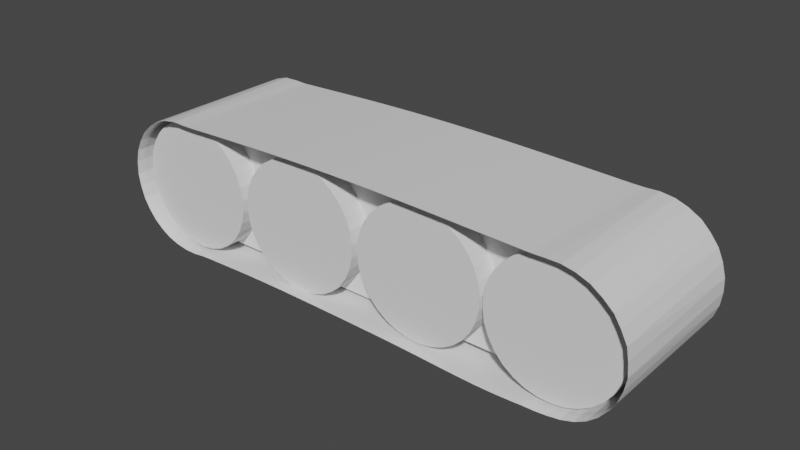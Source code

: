 # Source: TreadMill_Final.blend  (saved by Blender 3.3.6; exported with 4.5.12 LTS)
import bpy
from mathutils import Matrix  # noqa: F401  (used for matrix-valued properties, if any)

bpy.ops.wm.read_factory_settings(use_empty=True)
scene = bpy.context.scene
scene.name = 'Scene'

# ---- collections
col_collection = bpy.data.collections.new('Collection'); scene.collection.children.link(col_collection)

# ---- materials (node trees are filled in below, after node groups)
mat_material = bpy.data.materials.new('Material')
mat_material.alpha_threshold = 0.0
mat_material.use_transparent_shadow = False
mat_material.roughness = 0.5
mat_material.line_color = (0.0, 0.0, 0.0, 1.0)

# ---- material node trees
mat_material.use_nodes = True; mat_material.node_tree.nodes.clear()
_N = mat_material.node_tree.nodes; _L = mat_material.node_tree.links
n0 = _N.new('ShaderNodeOutputMaterial'); n0.name = 'Material Output'; n0.location = (300, 300)
n1 = _N.new('ShaderNodeBsdfPrincipled'); n1.name = 'Principled BSDF'; n1.location = (10, 300)
n1.distribution = 'GGX'
n1.subsurface_method = 'RANDOM_WALK_SKIN'
n1.inputs[3].default_value = 1.45
n1.inputs[27].default_value = (0.0, 0.0, 0.0, 1.0)
n1.inputs[28].default_value = 1.0
_L.new(n1.outputs[0], n0.inputs[0])
n0.is_active_output = True

# ---- world
world_world = bpy.data.worlds.new('World'); scene.world = world_world
world_world.use_nodes = True; world_world.node_tree.nodes.clear()
_N = world_world.node_tree.nodes; _L = world_world.node_tree.links
n0 = _N.new('ShaderNodeOutputWorld'); n0.name = 'World Output'; n0.location = (300, 300)
n1 = _N.new('ShaderNodeBackground'); n1.name = 'Background'; n1.location = (10, 300)
n1.inputs[0].default_value = (0.05088, 0.05088, 0.05088, 1.0)
_L.new(n1.outputs[0], n0.inputs[0])
n0.is_active_output = True
world_world.color = (0.05088, 0.05088, 0.05088)
world_world.use_sun_shadow = False
world_world.sun_shadow_jitter_overblur = 0.0

# ---- meshes
me_cube = bpy.data.meshes.new('Cube')
me_cube.from_pydata([(2.874, 1.002, 0.8754), (2.737, 1.002, -0.8948), (2.914, -0.997, 0.8742), (2.729, -0.9966, -0.8895), (-2.669, 0.9994, 0.8733), (-2.378, 0.9941, -0.8687), (-2.583, -0.9982, 0.8744), (-2.401, -1.005, -0.8762), (2.746, -0.9972, 0.8757), (2.579, -0.9975, 0.8725), (2.416, -0.9983, 0.8776), (2.251, -0.9993, 0.8829), (2.086, -1.0, 0.8882), (1.921, -1.001, 0.8933), (1.754, -1.002, 0.8985), (1.587, -1.002, 0.9037), (1.419, -1.002, 0.9086), (1.251, -1.002, 0.9133), (1.083, -1.002, 0.9174), (0.914, -1.002, 0.921), (0.745, -1.001, 0.9239), (0.5759, -1.0, 0.9263), (0.4069, -0.9994, 0.9279), (0.238, -0.9985, 0.9288), (0.06921, -0.9975, 0.929), (-0.0993, -0.9966, 0.9285), (-0.2675, -0.9957, 0.9272), (-0.4354, -0.9948, 0.9251), (-0.6029, -0.9942, 0.9224), (-0.7699, -0.9938, 0.919), (-0.9364, -0.9934, 0.9151), (-1.102, -0.9931, 0.9107), (-1.268, -0.9931, 0.9059), (-1.433, -0.9933, 0.9008), (-1.597, -0.9936, 0.8954), (-1.761, -0.9942, 0.8898), (-1.925, -0.995, 0.884), (-2.088, -0.996, 0.878), (-2.251, -0.9973, 0.8723), (-2.415, -0.9979, 0.8703), (-2.494, 0.9996, 0.8791), (-2.32, 0.9998, 0.871), (-2.153, 1.001, 0.8766), (-1.985, 1.002, 0.8825), (-1.816, 1.003, 0.8885), (-1.647, 1.004, 0.8944), (-1.477, 1.004, 0.9002), (-1.307, 1.005, 0.9058), (-1.137, 1.005, 0.9109), (-0.9666, 1.005, 0.9155), (-0.7962, 1.004, 0.9194), (-0.6259, 1.004, 0.9227), (-0.4556, 1.004, 0.9254), (-0.2855, 1.003, 0.9274), (-0.1156, 1.002, 0.9287), (0.0539, 1.001, 0.9293), (0.2231, 0.9999, 0.9292), (0.3918, 0.999, 0.9284), (0.5601, 0.9982, 0.9269), (0.728, 0.9974, 0.9247), (0.8954, 0.9968, 0.9218), (1.062, 0.9965, 0.9183), (1.229, 0.9963, 0.9142), (1.394, 0.9963, 0.9096), (1.56, 0.9965, 0.9046), (1.724, 0.9968, 0.8993), (1.889, 0.9974, 0.8938), (2.053, 0.9983, 0.8881), (2.216, 0.9992, 0.8823), (2.38, 1.0, 0.8761), (2.543, 1.001, 0.8699), (2.706, 1.002, 0.868), (2.582, 1.002, -0.8948), (2.428, 1.002, -0.903), (2.274, 1.001, -0.9081), (2.12, 1.001, -0.9097), (1.965, 1.001, -0.908), (1.81, 1.0, -0.9035), (1.656, 0.9998, -0.8971), (1.501, 0.9994, -0.8895), (1.346, 0.9989, -0.8815), (1.191, 0.9985, -0.8738), (1.036, 0.9981, -0.8668), (0.8809, 0.9977, -0.8607), (0.7257, 0.9972, -0.8556), (0.5705, 0.9968, -0.8515), (0.4151, 0.9963, -0.8481), (0.2598, 0.9959, -0.8452), (0.1045, 0.9955, -0.8428), (-0.05085, 0.9951, -0.8406), (-0.2062, 0.9947, -0.8385), (-0.3614, 0.9944, -0.8367), (-0.5167, 0.9941, -0.8351), (-0.672, 0.9938, -0.834), (-0.8271, 0.9935, -0.8334), (-0.9823, 0.9933, -0.8335), (-1.137, 0.9932, -0.8345), (-1.292, 0.9931, -0.8362), (-1.448, 0.9931, -0.8387), (-1.603, 0.9931, -0.8419), (-1.758, 0.9931, -0.8454), (-1.913, 0.9933, -0.8492), (-2.068, 0.9935, -0.8532), (-2.223, 0.9937, -0.8575), (-2.243, -1.005, -0.8564), (-2.087, -1.005, -0.8501), (-1.93, -1.006, -0.8445), (-1.774, -1.006, -0.8395), (-1.618, -1.006, -0.8351), (-1.461, -1.006, -0.8314), (-1.305, -1.006, -0.8288), (-1.149, -1.006, -0.8271), (-0.9932, -1.006, -0.8265), (-0.8373, -1.005, -0.8268), (-0.6813, -1.005, -0.828), (-0.5253, -1.005, -0.8298), (-0.3693, -1.004, -0.8321), (-0.2134, -1.004, -0.8347), (-0.05757, -1.004, -0.8374), (0.09825, -1.003, -0.8403), (0.254, -1.003, -0.8433), (0.4097, -1.003, -0.8466), (0.5654, -1.002, -0.8504), (0.7209, -1.002, -0.8548), (0.8764, -1.001, -0.86), (1.032, -1.001, -0.8661), (1.187, -1.0, -0.873), (1.342, -0.9999, -0.8805), (1.497, -0.9995, -0.8882), (1.651, -0.9991, -0.8955), (1.806, -0.9987, -0.9017), (1.96, -0.9984, -0.9061), (2.115, -0.998, -0.9077), (2.269, -0.9976, -0.9061), (2.422, -0.9972, -0.9007), (2.576, -0.9969, -0.8919), (3.05, 1.002, 0.8521), (3.207, 1.002, 0.7959), (3.369, 1.002, 0.7049), (3.484, 1.002, 0.5932), (3.593, 1.002, 0.454), (3.662, 1.002, 0.3038), (3.71, 1.002, 0.1297), (3.717, 1.003, -0.03684), (3.697, 1.003, -0.205), (3.644, 1.003, -0.3623), (3.566, 1.003, -0.4989), (3.466, 1.004, -0.6169), (3.344, 1.004, -0.7174), (3.205, 1.003, -0.7948), (3.053, 1.003, -0.8505), (2.893, 1.003, -0.8768), (3.08, -0.9972, 0.8422), (3.244, -0.997, 0.7786), (3.381, -0.9969, 0.6834), (3.51, -0.9967, 0.5687), (3.598, -0.9966, 0.43), (3.675, -0.9967, 0.2775), (3.702, -0.9964, 0.1184), (3.716, -0.9965, -0.05592), (3.687, -0.9964, -0.2114), (3.634, -0.9969, -0.3708), (3.553, -0.9961, -0.5077), (3.453, -0.9972, -0.6285), (3.335, -0.9964, -0.7283), (3.201, -0.9958, -0.8018), (3.041, -0.9958, -0.8529), (2.885, -0.9963, -0.8762), (-2.57, -1.004, -0.8777), (-2.735, -1.004, -0.8507), (-2.889, -1.005, -0.8018), (-3.025, -1.004, -0.7261), (-3.146, -1.003, -0.6304), (-3.249, -1.002, -0.5087), (-3.331, -1.001, -0.373), (-3.382, -1.001, -0.2079), (-3.408, -1.001, -0.05081), (-3.396, -1.001, 0.1265), (-3.36, -1.0, 0.2879), (-3.284, -1.0, 0.4426), (-3.19, -1.0, 0.5791), (-3.06, -0.9996, 0.6962), (-2.924, -0.9992, 0.7864), (-2.752, -0.9986, 0.8463), (-2.829, 0.9993, 0.8257), (-2.978, 0.9987, 0.7559), (-3.11, 0.9982, 0.6558), (-3.223, 0.9978, 0.5402), (-3.312, 0.9977, 0.3958), (-3.372, 0.9978, 0.2474), (-3.403, 0.9977, 0.0839), (-3.401, 0.9978, -0.0819), (-3.373, 0.9978, -0.2457), (-3.31, 0.9973, -0.3899), (-3.229, 0.9971, -0.5314), (-3.12, 0.9963, -0.6461), (-2.993, 0.9963, -0.7451), (-2.853, 0.9963, -0.8149), (-2.7, 0.9959, -0.8612), (-2.547, 0.9947, -0.8777)], [], [(40, 4, 6, 39), (183, 6, 4, 184), (72, 1, 3, 135), (136, 0, 2, 152), (0, 71, 8, 2), (71, 70, 9, 8), (70, 69, 10, 9), (69, 68, 11, 10), (68, 67, 12, 11), (67, 66, 13, 12), (66, 65, 14, 13), (65, 64, 15, 14), (64, 63, 16, 15), (63, 62, 17, 16), (62, 61, 18, 17), (61, 60, 19, 18), (60, 59, 20, 19), (59, 58, 21, 20), (58, 57, 22, 21), (57, 56, 23, 22), (56, 55, 24, 23), (55, 54, 25, 24), (54, 53, 26, 25), (53, 52, 27, 26), (52, 51, 28, 27), (51, 50, 29, 28), (50, 49, 30, 29), (49, 48, 31, 30), (48, 47, 32, 31), (47, 46, 33, 32), (46, 45, 34, 33), (45, 44, 35, 34), (44, 43, 36, 35), (43, 42, 37, 36), (42, 41, 38, 37), (41, 40, 39, 38), (5, 103, 104, 7), (103, 102, 105, 104), (102, 101, 106, 105), (101, 100, 107, 106), (100, 99, 108, 107), (99, 98, 109, 108), (98, 97, 110, 109), (97, 96, 111, 110), (96, 95, 112, 111), (95, 94, 113, 112), (94, 93, 114, 113), (93, 92, 115, 114), (92, 91, 116, 115), (91, 90, 117, 116), (90, 89, 118, 117), (89, 88, 119, 118), (88, 87, 120, 119), (87, 86, 121, 120), (86, 85, 122, 121), (85, 84, 123, 122), (84, 83, 124, 123), (83, 82, 125, 124), (82, 81, 126, 125), (81, 80, 127, 126), (80, 79, 128, 127), (79, 78, 129, 128), (78, 77, 130, 129), (77, 76, 131, 130), (76, 75, 132, 131), (75, 74, 133, 132), (74, 73, 134, 133), (73, 72, 135, 134), (1, 151, 167, 3), (151, 150, 166, 167), (150, 149, 165, 166), (149, 148, 164, 165), (148, 147, 163, 164), (147, 146, 162, 163), (146, 145, 161, 162), (145, 144, 160, 161), (144, 143, 159, 160), (143, 142, 158, 159), (142, 141, 157, 158), (141, 140, 156, 157), (140, 139, 155, 156), (139, 138, 154, 155), (138, 137, 153, 154), (137, 136, 152, 153), (7, 168, 199, 5), (168, 169, 198, 199), (169, 170, 197, 198), (170, 171, 196, 197), (171, 172, 195, 196), (172, 173, 194, 195), (173, 174, 193, 194), (174, 175, 192, 193), (175, 176, 191, 192), (176, 177, 190, 191), (177, 178, 189, 190), (178, 179, 188, 189), (179, 180, 187, 188), (180, 181, 186, 187), (181, 182, 185, 186), (182, 183, 184, 185)])
_uv = me_cube.uv_layers.new(name='UVMap')
_uv.uv.foreach_set('vector', [0.8674, 0.5, 0.875, 0.5, 0.875, 0.75, 0.8674, 0.75, 0.6103, 0.0, 0.625, 0.0, 0.625, 0.25, 0.6103, 0.25, 0.3674, 0.5, 0.375, 0.5, 0.375, 0.75, 0.3674, 0.75, 0.6103, 0.5, 0.625, 0.5, 0.625, 0.75, 0.6103, 0.75, 0.625, 0.5, 0.6326, 0.5, 0.6326, 0.75, 0.625, 0.75, 0.6326, 0.5, 0.6402, 0.5, 0.6402, 0.75, 0.6326, 0.75, 0.6402, 0.5, 0.6477, 0.5, 0.6477, 0.75, 0.6402, 0.75, 0.6477, 0.5, 0.6553, 0.5, 0.6553, 0.75, 0.6477, 0.75, 0.6553, 0.5, 0.6629, 0.5, 0.6629, 0.75, 0.6553, 0.75, 0.6629, 0.5, 0.6705, 0.5, 0.6705, 0.75, 0.6629, 0.75, 0.6705, 0.5, 0.678, 0.5, 0.678, 0.75, 0.6705, 0.75, 0.678, 0.5, 0.6856, 0.5, 0.6856, 0.75, 0.678, 0.75, 0.6856, 0.5, 0.6932, 0.5, 0.6932, 0.75, 0.6856, 0.75, 0.6932, 0.5, 0.7008, 0.5, 0.7008, 0.75, 0.6932, 0.75, 0.7008, 0.5, 0.7083, 0.5, 0.7083, 0.75, 0.7008, 0.75, 0.7083, 0.5, 0.7159, 0.5, 0.7159, 0.75, 0.7083, 0.75, 0.7159, 0.5, 0.7235, 0.5, 0.7235, 0.75, 0.7159, 0.75, 0.7235, 0.5, 0.7311, 0.5, 0.7311, 0.75, 0.7235, 0.75, 0.7311, 0.5, 0.7386, 0.5, 0.7386, 0.75, 0.7311, 0.75, 0.7386, 0.5, 0.7462, 0.5, 0.7462, 0.75, 0.7386, 0.75, 0.7462, 0.5, 0.7538, 0.5, 0.7538, 0.75, 0.7462, 0.75, 0.7538, 0.5, 0.7614, 0.5, 0.7614, 0.75, 0.7538, 0.75, 0.7614, 0.5, 0.7689, 0.5, 0.7689, 0.75, 0.7614, 0.75, 0.7689, 0.5, 0.7765, 0.5, 0.7765, 0.75, 0.7689, 0.75, 0.7765, 0.5, 0.7841, 0.5, 0.7841, 0.75, 0.7765, 0.75, 0.7841, 0.5, 0.7917, 0.5, 0.7917, 0.75, 0.7841, 0.75, 0.7917, 0.5, 0.7992, 0.5, 0.7992, 0.75, 0.7917, 0.75, 0.7992, 0.5, 0.8068, 0.5, 0.8068, 0.75, 0.7992, 0.75, 0.8068, 0.5, 0.8144, 0.5, 0.8144, 0.75, 0.8068, 0.75, 0.8144, 0.5, 0.822, 0.5, 0.822, 0.75, 0.8144, 0.75, 0.822, 0.5, 0.8295, 0.5, 0.8295, 0.75, 0.822, 0.75, 0.8295, 0.5, 0.8371, 0.5, 0.8371, 0.75, 0.8295, 0.75, 0.8371, 0.5, 0.8447, 0.5, 0.8447, 0.75, 0.8371, 0.75, 0.8447, 0.5, 0.8523, 0.5, 0.8523, 0.75, 0.8447, 0.75, 0.8523, 0.5, 0.8598, 0.5, 0.8598, 0.75, 0.8523, 0.75, 0.8598, 0.5, 0.8674, 0.5, 0.8674, 0.75, 0.8598, 0.75, 0.125, 0.5, 0.1326, 0.5, 0.1326, 0.75, 0.125, 0.75, 0.1326, 0.5, 0.1402, 0.5, 0.1402, 0.75, 0.1326, 0.75, 0.1402, 0.5, 0.1477, 0.5, 0.1477, 0.75, 0.1402, 0.75, 0.1477, 0.5, 0.1553, 0.5, 0.1553, 0.75, 0.1477, 0.75, 0.1553, 0.5, 0.1629, 0.5, 0.1629, 0.75, 0.1553, 0.75, 0.1629, 0.5, 0.1705, 0.5, 0.1705, 0.75, 0.1629, 0.75, 0.1705, 0.5, 0.178, 0.5, 0.178, 0.75, 0.1705, 0.75, 0.178, 0.5, 0.1856, 0.5, 0.1856, 0.75, 0.178, 0.75, 0.1856, 0.5, 0.1932, 0.5, 0.1932, 0.75, 0.1856, 0.75, 0.1932, 0.5, 0.2008, 0.5, 0.2008, 0.75, 0.1932, 0.75, 0.2008, 0.5, 0.2083, 0.5, 0.2083, 0.75, 0.2008, 0.75, 0.2083, 0.5, 0.2159, 0.5, 0.2159, 0.75, 0.2083, 0.75, 0.2159, 0.5, 0.2235, 0.5, 0.2235, 0.75, 0.2159, 0.75, 0.2235, 0.5, 0.2311, 0.5, 0.2311, 0.75, 0.2235, 0.75, 0.2311, 0.5, 0.2386, 0.5, 0.2386, 0.75, 0.2311, 0.75, 0.2386, 0.5, 0.2462, 0.5, 0.2462, 0.75, 0.2386, 0.75, 0.2462, 0.5, 0.2538, 0.5, 0.2538, 0.75, 0.2462, 0.75, 0.2538, 0.5, 0.2614, 0.5, 0.2614, 0.75, 0.2538, 0.75, 0.2614, 0.5, 0.2689, 0.5, 0.2689, 0.75, 0.2614, 0.75, 0.2689, 0.5, 0.2765, 0.5, 0.2765, 0.75, 0.2689, 0.75, 0.2765, 0.5, 0.2841, 0.5, 0.2841, 0.75, 0.2765, 0.75, 0.2841, 0.5, 0.2917, 0.5, 0.2917, 0.75, 0.2841, 0.75, 0.2917, 0.5, 0.2992, 0.5, 0.2992, 0.75, 0.2917, 0.75, 0.2992, 0.5, 0.3068, 0.5, 0.3068, 0.75, 0.2992, 0.75, 0.3068, 0.5, 0.3144, 0.5, 0.3144, 0.75, 0.3068, 0.75, 0.3144, 0.5, 0.322, 0.5, 0.322, 0.75, 0.3144, 0.75, 0.322, 0.5, 0.3295, 0.5, 0.3295, 0.75, 0.322, 0.75, 0.3295, 0.5, 0.3371, 0.5, 0.3371, 0.75, 0.3295, 0.75, 0.3371, 0.5, 0.3447, 0.5, 0.3447, 0.75, 0.3371, 0.75, 0.3447, 0.5, 0.3523, 0.5, 0.3523, 0.75, 0.3447, 0.75, 0.3523, 0.5, 0.3598, 0.5, 0.3598, 0.75, 0.3523, 0.75, 0.3598, 0.5, 0.3674, 0.5, 0.3674, 0.75, 0.3598, 0.75, 0.375, 0.5, 0.3897, 0.5, 0.3897, 0.75, 0.375, 0.75, 0.3897, 0.5, 0.4044, 0.5, 0.4044, 0.75, 0.3897, 0.75, 0.4044, 0.5, 0.4191, 0.5, 0.4191, 0.75, 0.4044, 0.75, 0.4191, 0.5, 0.4338, 0.5, 0.4338, 0.75, 0.4191, 0.75, 0.4338, 0.5, 0.4485, 0.5, 0.4485, 0.75, 0.4338, 0.75, 0.4485, 0.5, 0.4632, 0.5, 0.4632, 0.75, 0.4485, 0.75, 0.4632, 0.5, 0.4779, 0.5, 0.4779, 0.75, 0.4632, 0.75, 0.4779, 0.5, 0.4926, 0.5, 0.4926, 0.75, 0.4779, 0.75, 0.4926, 0.5, 0.5074, 0.5, 0.5074, 0.75, 0.4926, 0.75, 0.5074, 0.5, 0.5221, 0.5, 0.5221, 0.75, 0.5074, 0.75, 0.5221, 0.5, 0.5368, 0.5, 0.5368, 0.75, 0.5221, 0.75, 0.5368, 0.5, 0.5515, 0.5, 0.5515, 0.75, 0.5368, 0.75, 0.5515, 0.5, 0.5662, 0.5, 0.5662, 0.75, 0.5515, 0.75, 0.5662, 0.5, 0.5809, 0.5, 0.5809, 0.75, 0.5662, 0.75, 0.5809, 0.5, 0.5956, 0.5, 0.5956, 0.75, 0.5809, 0.75, 0.5956, 0.5, 0.6103, 0.5, 0.6103, 0.75, 0.5956, 0.75, 0.375, 0.0, 0.3897, 0.0, 0.3897, 0.25, 0.375, 0.25, 0.3897, 0.0, 0.4044, 0.0, 0.4044, 0.25, 0.3897, 0.25, 0.4044, 0.0, 0.4191, 0.0, 0.4191, 0.25, 0.4044, 0.25, 0.4191, 0.0, 0.4338, 0.0, 0.4338, 0.25, 0.4191, 0.25, 0.4338, 0.0, 0.4485, 0.0, 0.4485, 0.25, 0.4338, 0.25, 0.4485, 0.0, 0.4632, 0.0, 0.4632, 0.25, 0.4485, 0.25, 0.4632, 0.0, 0.4779, 0.0, 0.4779, 0.25, 0.4632, 0.25, 0.4779, 0.0, 0.4926, 0.0, 0.4926, 0.25, 0.4779, 0.25, 0.4926, 0.0, 0.5074, 0.0, 0.5074, 0.25, 0.4926, 0.25, 0.5074, 0.0, 0.5221, 0.0, 0.5221, 0.25, 0.5074, 0.25, 0.5221, 0.0, 0.5368, 0.0, 0.5368, 0.25, 0.5221, 0.25, 0.5368, 0.0, 0.5515, 0.0, 0.5515, 0.25, 0.5368, 0.25, 0.5515, 0.0, 0.5662, 0.0, 0.5662, 0.25, 0.5515, 0.25, 0.5662, 0.0, 0.5809, 0.0, 0.5809, 0.25, 0.5662, 0.25, 0.5809, 0.0, 0.5956, 0.0, 0.5956, 0.25, 0.5809, 0.25, 0.5956, 0.0, 0.6103, 0.0, 0.6103, 0.25, 0.5956, 0.25])
me_cube.materials.append(mat_material)
me_cube.use_mirror_vertex_groups = False
me_cube.update()
me_cylinder = bpy.data.meshes.new('Cylinder')
me_cylinder.from_pydata([(0.0, 1.0, -1.0), (0.0, 1.0, 1.0), (0.1951, 0.9808, -1.0), (0.1951, 0.9808, 1.0), (0.3827, 0.9239, -1.0), (0.3827, 0.9239, 1.0), (0.5556, 0.8315, -1.0), (0.5556, 0.8315, 1.0), (0.7071, 0.7071, -1.0), (0.7071, 0.7071, 1.0), (0.8315, 0.5556, -1.0), (0.8315, 0.5556, 1.0), (0.9239, 0.3827, -1.0), (0.9239, 0.3827, 1.0), (0.9808, 0.1951, -1.0), (0.9808, 0.1951, 1.0), (1.0, 0.0, -1.0), (1.0, 0.0, 1.0), (0.9808, -0.1951, -1.0), (0.9808, -0.1951, 1.0), (0.9239, -0.3827, -1.0), (0.9239, -0.3827, 1.0), (0.8315, -0.5556, -1.0), (0.8315, -0.5556, 1.0), (0.7071, -0.7071, -1.0), (0.7071, -0.7071, 1.0), (0.5556, -0.8315, -1.0), (0.5556, -0.8315, 1.0), (0.3827, -0.9239, -1.0), (0.3827, -0.9239, 1.0), (0.1951, -0.9808, -1.0), (0.1951, -0.9808, 1.0), (0.0, -1.0, -1.0), (0.0, -1.0, 1.0), (-0.1951, -0.9808, -1.0), (-0.1951, -0.9808, 1.0), (-0.3827, -0.9239, -1.0), (-0.3827, -0.9239, 1.0), (-0.5556, -0.8315, -1.0), (-0.5556, -0.8315, 1.0), (-0.7071, -0.7071, -1.0), (-0.7071, -0.7071, 1.0), (-0.8315, -0.5556, -1.0), (-0.8315, -0.5556, 1.0), (-0.9239, -0.3827, -1.0), (-0.9239, -0.3827, 1.0), (-0.9808, -0.1951, -1.0), (-0.9808, -0.1951, 1.0), (-1.0, 0.0, -1.0), (-1.0, 0.0, 1.0), (-0.9808, 0.1951, -1.0), (-0.9808, 0.1951, 1.0), (-0.9239, 0.3827, -1.0), (-0.9239, 0.3827, 1.0), (-0.8315, 0.5556, -1.0), (-0.8315, 0.5556, 1.0), (-0.7071, 0.7071, -1.0), (-0.7071, 0.7071, 1.0), (-0.5556, 0.8315, -1.0), (-0.5556, 0.8315, 1.0), (-0.3827, 0.9239, -1.0), (-0.3827, 0.9239, 1.0), (-0.1951, 0.9808, -1.0), (-0.1951, 0.9808, 1.0)], [], [(0, 1, 3, 2), (2, 3, 5, 4), (4, 5, 7, 6), (6, 7, 9, 8), (8, 9, 11, 10), (10, 11, 13, 12), (12, 13, 15, 14), (14, 15, 17, 16), (16, 17, 19, 18), (18, 19, 21, 20), (20, 21, 23, 22), (22, 23, 25, 24), (24, 25, 27, 26), (26, 27, 29, 28), (28, 29, 31, 30), (30, 31, 33, 32), (32, 33, 35, 34), (34, 35, 37, 36), (36, 37, 39, 38), (38, 39, 41, 40), (40, 41, 43, 42), (42, 43, 45, 44), (44, 45, 47, 46), (46, 47, 49, 48), (48, 49, 51, 50), (50, 51, 53, 52), (52, 53, 55, 54), (54, 55, 57, 56), (56, 57, 59, 58), (58, 59, 61, 60), (3, 1, 63, 61, 59, 57, 55, 53, 51, 49, 47, 45, 43, 41, 39, 37, 35, 33, 31, 29, 27, 25, 23, 21, 19, 17, 15, 13, 11, 9, 7, 5), (60, 61, 63, 62), (62, 63, 1, 0), (0, 2, 4, 6, 8, 10, 12, 14, 16, 18, 20, 22, 24, 26, 28, 30, 32, 34, 36, 38, 40, 42, 44, 46, 48, 50, 52, 54, 56, 58, 60, 62)])
_uv = me_cylinder.uv_layers.new(name='UVMap')
_uv.uv.foreach_set('vector', [1.0, 0.5, 1.0, 1.0, 0.9688, 1.0, 0.9688, 0.5, 0.9688, 0.5, 0.9688, 1.0, 0.9375, 1.0, 0.9375, 0.5, 0.9375, 0.5, 0.9375, 1.0, 0.9062, 1.0, 0.9062, 0.5, 0.9062, 0.5, 0.9062, 1.0, 0.875, 1.0, 0.875, 0.5, 0.875, 0.5, 0.875, 1.0, 0.8438, 1.0, 0.8438, 0.5, 0.8438, 0.5, 0.8438, 1.0, 0.8125, 1.0, 0.8125, 0.5, 0.8125, 0.5, 0.8125, 1.0, 0.7812, 1.0, 0.7812, 0.5, 0.7812, 0.5, 0.7812, 1.0, 0.75, 1.0, 0.75, 0.5, 0.75, 0.5, 0.75, 1.0, 0.7188, 1.0, 0.7188, 0.5, 0.7188, 0.5, 0.7188, 1.0, 0.6875, 1.0, 0.6875, 0.5, 0.6875, 0.5, 0.6875, 1.0, 0.6562, 1.0, 0.6562, 0.5, 0.6562, 0.5, 0.6562, 1.0, 0.625, 1.0, 0.625, 0.5, 0.625, 0.5, 0.625, 1.0, 0.5938, 1.0, 0.5938, 0.5, 0.5938, 0.5, 0.5938, 1.0, 0.5625, 1.0, 0.5625, 0.5, 0.5625, 0.5, 0.5625, 1.0, 0.5312, 1.0, 0.5312, 0.5, 0.5312, 0.5, 0.5312, 1.0, 0.5, 1.0, 0.5, 0.5, 0.5, 0.5, 0.5, 1.0, 0.4688, 1.0, 0.4688, 0.5, 0.4688, 0.5, 0.4688, 1.0, 0.4375, 1.0, 0.4375, 0.5, 0.4375, 0.5, 0.4375, 1.0, 0.4062, 1.0, 0.4062, 0.5, 0.4062, 0.5, 0.4062, 1.0, 0.375, 1.0, 0.375, 0.5, 0.375, 0.5, 0.375, 1.0, 0.3438, 1.0, 0.3438, 0.5, 0.3438, 0.5, 0.3438, 1.0, 0.3125, 1.0, 0.3125, 0.5, 0.3125, 0.5, 0.3125, 1.0, 0.2812, 1.0, 0.2812, 0.5, 0.2812, 0.5, 0.2812, 1.0, 0.25, 1.0, 0.25, 0.5, 0.25, 0.5, 0.25, 1.0, 0.2188, 1.0, 0.2188, 0.5, 0.2188, 0.5, 0.2188, 1.0, 0.1875, 1.0, 0.1875, 0.5, 0.1875, 0.5, 0.1875, 1.0, 0.1562, 1.0, 0.1562, 0.5, 0.1562, 0.5, 0.1562, 1.0, 0.125, 1.0, 0.125, 0.5, 0.125, 0.5, 0.125, 1.0, 0.09375, 1.0, 0.09375, 0.5, 0.09375, 0.5, 0.09375, 1.0, 0.0625, 1.0, 0.0625, 0.5, 0.2968, 0.4854, 0.25, 0.49, 0.2032, 0.4854, 0.1582, 0.4717, 0.1167, 0.4496, 0.08029, 0.4197, 0.05045, 0.3833, 0.02827, 0.3418, 0.01461, 0.2968, 0.01, 0.25, 0.01461, 0.2032, 0.02827, 0.1582, 0.05045, 0.1167, 0.08029, 0.08029, 0.1167, 0.05045, 0.1582, 0.02827, 0.2032, 0.01461, 0.25, 0.01, 0.2968, 0.01461, 0.3418, 0.02827, 0.3833, 0.05045, 0.4197, 0.08029, 0.4496, 0.1167, 0.4717, 0.1582, 0.4854, 0.2032, 0.49, 0.25, 0.4854, 0.2968, 0.4717, 0.3418, 0.4496, 0.3833, 0.4197, 0.4197, 0.3833, 0.4496, 0.3418, 0.4717, 0.0625, 0.5, 0.0625, 1.0, 0.03125, 1.0, 0.03125, 0.5, 0.03125, 0.5, 0.03125, 1.0, 0.0, 1.0, 0.0, 0.5, 0.75, 0.49, 0.7968, 0.4854, 0.8418, 0.4717, 0.8833, 0.4496, 0.9197, 0.4197, 0.9496, 0.3833, 0.9717, 0.3418, 0.9854, 0.2968, 0.99, 0.25, 0.9854, 0.2032, 0.9717, 0.1582, 0.9496, 0.1167, 0.9197, 0.08029, 0.8833, 0.05045, 0.8418, 0.02827, 0.7968, 0.01461, 0.75, 0.01, 0.7032, 0.01461, 0.6582, 0.02827, 0.6167, 0.05045, 0.5803, 0.08029, 0.5504, 0.1167, 0.5283, 0.1582, 0.5146, 0.2032, 0.51, 0.25, 0.5146, 0.2968, 0.5283, 0.3418, 0.5504, 0.3833, 0.5803, 0.4197, 0.6167, 0.4496, 0.6582, 0.4717, 0.7032, 0.4854])
me_cylinder.materials.append(None)
me_cylinder.update()
me_cylinder_001 = bpy.data.meshes.new('Cylinder.001')
me_cylinder_001.from_pydata([(0.0, 1.0, -1.0), (0.0, 1.0, 1.0), (0.1951, 0.9808, -1.0), (0.1951, 0.9808, 1.0), (0.3827, 0.9239, -1.0), (0.3827, 0.9239, 1.0), (0.5556, 0.8315, -1.0), (0.5556, 0.8315, 1.0), (0.7071, 0.7071, -1.0), (0.7071, 0.7071, 1.0), (0.8315, 0.5556, -1.0), (0.8315, 0.5556, 1.0), (0.9239, 0.3827, -1.0), (0.9239, 0.3827, 1.0), (0.9808, 0.1951, -1.0), (0.9808, 0.1951, 1.0), (1.0, 0.0, -1.0), (1.0, 0.0, 1.0), (0.9808, -0.1951, -1.0), (0.9808, -0.1951, 1.0), (0.9239, -0.3827, -1.0), (0.9239, -0.3827, 1.0), (0.8315, -0.5556, -1.0), (0.8315, -0.5556, 1.0), (0.7071, -0.7071, -1.0), (0.7071, -0.7071, 1.0), (0.5556, -0.8315, -1.0), (0.5556, -0.8315, 1.0), (0.3827, -0.9239, -1.0), (0.3827, -0.9239, 1.0), (0.1951, -0.9808, -1.0), (0.1951, -0.9808, 1.0), (0.0, -1.0, -1.0), (0.0, -1.0, 1.0), (-0.1951, -0.9808, -1.0), (-0.1951, -0.9808, 1.0), (-0.3827, -0.9239, -1.0), (-0.3827, -0.9239, 1.0), (-0.5556, -0.8315, -1.0), (-0.5556, -0.8315, 1.0), (-0.7071, -0.7071, -1.0), (-0.7071, -0.7071, 1.0), (-0.8315, -0.5556, -1.0), (-0.8315, -0.5556, 1.0), (-0.9239, -0.3827, -1.0), (-0.9239, -0.3827, 1.0), (-0.9808, -0.1951, -1.0), (-0.9808, -0.1951, 1.0), (-1.0, 0.0, -1.0), (-1.0, 0.0, 1.0), (-0.9808, 0.1951, -1.0), (-0.9808, 0.1951, 1.0), (-0.9239, 0.3827, -1.0), (-0.9239, 0.3827, 1.0), (-0.8315, 0.5556, -1.0), (-0.8315, 0.5556, 1.0), (-0.7071, 0.7071, -1.0), (-0.7071, 0.7071, 1.0), (-0.5556, 0.8315, -1.0), (-0.5556, 0.8315, 1.0), (-0.3827, 0.9239, -1.0), (-0.3827, 0.9239, 1.0), (-0.1951, 0.9808, -1.0), (-0.1951, 0.9808, 1.0)], [], [(0, 1, 3, 2), (2, 3, 5, 4), (4, 5, 7, 6), (6, 7, 9, 8), (8, 9, 11, 10), (10, 11, 13, 12), (12, 13, 15, 14), (14, 15, 17, 16), (16, 17, 19, 18), (18, 19, 21, 20), (20, 21, 23, 22), (22, 23, 25, 24), (24, 25, 27, 26), (26, 27, 29, 28), (28, 29, 31, 30), (30, 31, 33, 32), (32, 33, 35, 34), (34, 35, 37, 36), (36, 37, 39, 38), (38, 39, 41, 40), (40, 41, 43, 42), (42, 43, 45, 44), (44, 45, 47, 46), (46, 47, 49, 48), (48, 49, 51, 50), (50, 51, 53, 52), (52, 53, 55, 54), (54, 55, 57, 56), (56, 57, 59, 58), (58, 59, 61, 60), (3, 1, 63, 61, 59, 57, 55, 53, 51, 49, 47, 45, 43, 41, 39, 37, 35, 33, 31, 29, 27, 25, 23, 21, 19, 17, 15, 13, 11, 9, 7, 5), (60, 61, 63, 62), (62, 63, 1, 0), (0, 2, 4, 6, 8, 10, 12, 14, 16, 18, 20, 22, 24, 26, 28, 30, 32, 34, 36, 38, 40, 42, 44, 46, 48, 50, 52, 54, 56, 58, 60, 62)])
_uv = me_cylinder_001.uv_layers.new(name='UVMap')
_uv.uv.foreach_set('vector', [1.0, 0.5, 1.0, 1.0, 0.9688, 1.0, 0.9688, 0.5, 0.9688, 0.5, 0.9688, 1.0, 0.9375, 1.0, 0.9375, 0.5, 0.9375, 0.5, 0.9375, 1.0, 0.9062, 1.0, 0.9062, 0.5, 0.9062, 0.5, 0.9062, 1.0, 0.875, 1.0, 0.875, 0.5, 0.875, 0.5, 0.875, 1.0, 0.8438, 1.0, 0.8438, 0.5, 0.8438, 0.5, 0.8438, 1.0, 0.8125, 1.0, 0.8125, 0.5, 0.8125, 0.5, 0.8125, 1.0, 0.7812, 1.0, 0.7812, 0.5, 0.7812, 0.5, 0.7812, 1.0, 0.75, 1.0, 0.75, 0.5, 0.75, 0.5, 0.75, 1.0, 0.7188, 1.0, 0.7188, 0.5, 0.7188, 0.5, 0.7188, 1.0, 0.6875, 1.0, 0.6875, 0.5, 0.6875, 0.5, 0.6875, 1.0, 0.6562, 1.0, 0.6562, 0.5, 0.6562, 0.5, 0.6562, 1.0, 0.625, 1.0, 0.625, 0.5, 0.625, 0.5, 0.625, 1.0, 0.5938, 1.0, 0.5938, 0.5, 0.5938, 0.5, 0.5938, 1.0, 0.5625, 1.0, 0.5625, 0.5, 0.5625, 0.5, 0.5625, 1.0, 0.5312, 1.0, 0.5312, 0.5, 0.5312, 0.5, 0.5312, 1.0, 0.5, 1.0, 0.5, 0.5, 0.5, 0.5, 0.5, 1.0, 0.4688, 1.0, 0.4688, 0.5, 0.4688, 0.5, 0.4688, 1.0, 0.4375, 1.0, 0.4375, 0.5, 0.4375, 0.5, 0.4375, 1.0, 0.4062, 1.0, 0.4062, 0.5, 0.4062, 0.5, 0.4062, 1.0, 0.375, 1.0, 0.375, 0.5, 0.375, 0.5, 0.375, 1.0, 0.3438, 1.0, 0.3438, 0.5, 0.3438, 0.5, 0.3438, 1.0, 0.3125, 1.0, 0.3125, 0.5, 0.3125, 0.5, 0.3125, 1.0, 0.2812, 1.0, 0.2812, 0.5, 0.2812, 0.5, 0.2812, 1.0, 0.25, 1.0, 0.25, 0.5, 0.25, 0.5, 0.25, 1.0, 0.2188, 1.0, 0.2188, 0.5, 0.2188, 0.5, 0.2188, 1.0, 0.1875, 1.0, 0.1875, 0.5, 0.1875, 0.5, 0.1875, 1.0, 0.1562, 1.0, 0.1562, 0.5, 0.1562, 0.5, 0.1562, 1.0, 0.125, 1.0, 0.125, 0.5, 0.125, 0.5, 0.125, 1.0, 0.09375, 1.0, 0.09375, 0.5, 0.09375, 0.5, 0.09375, 1.0, 0.0625, 1.0, 0.0625, 0.5, 0.2968, 0.4854, 0.25, 0.49, 0.2032, 0.4854, 0.1582, 0.4717, 0.1167, 0.4496, 0.08029, 0.4197, 0.05045, 0.3833, 0.02827, 0.3418, 0.01461, 0.2968, 0.01, 0.25, 0.01461, 0.2032, 0.02827, 0.1582, 0.05045, 0.1167, 0.08029, 0.08029, 0.1167, 0.05045, 0.1582, 0.02827, 0.2032, 0.01461, 0.25, 0.01, 0.2968, 0.01461, 0.3418, 0.02827, 0.3833, 0.05045, 0.4197, 0.08029, 0.4496, 0.1167, 0.4717, 0.1582, 0.4854, 0.2032, 0.49, 0.25, 0.4854, 0.2968, 0.4717, 0.3418, 0.4496, 0.3833, 0.4197, 0.4197, 0.3833, 0.4496, 0.3418, 0.4717, 0.0625, 0.5, 0.0625, 1.0, 0.03125, 1.0, 0.03125, 0.5, 0.03125, 0.5, 0.03125, 1.0, 0.0, 1.0, 0.0, 0.5, 0.75, 0.49, 0.7968, 0.4854, 0.8418, 0.4717, 0.8833, 0.4496, 0.9197, 0.4197, 0.9496, 0.3833, 0.9717, 0.3418, 0.9854, 0.2968, 0.99, 0.25, 0.9854, 0.2032, 0.9717, 0.1582, 0.9496, 0.1167, 0.9197, 0.08029, 0.8833, 0.05045, 0.8418, 0.02827, 0.7968, 0.01461, 0.75, 0.01, 0.7032, 0.01461, 0.6582, 0.02827, 0.6167, 0.05045, 0.5803, 0.08029, 0.5504, 0.1167, 0.5283, 0.1582, 0.5146, 0.2032, 0.51, 0.25, 0.5146, 0.2968, 0.5283, 0.3418, 0.5504, 0.3833, 0.5803, 0.4197, 0.6167, 0.4496, 0.6582, 0.4717, 0.7032, 0.4854])
me_cylinder_001.materials.append(None)
me_cylinder_001.update()
me_cylinder_002 = bpy.data.meshes.new('Cylinder.002')
me_cylinder_002.from_pydata([(0.0, 1.0, -1.0), (0.0, 1.0, 1.0), (0.1951, 0.9808, -1.0), (0.1951, 0.9808, 1.0), (0.3827, 0.9239, -1.0), (0.3827, 0.9239, 1.0), (0.5556, 0.8315, -1.0), (0.5556, 0.8315, 1.0), (0.7071, 0.7071, -1.0), (0.7071, 0.7071, 1.0), (0.8315, 0.5556, -1.0), (0.8315, 0.5556, 1.0), (0.9239, 0.3827, -1.0), (0.9239, 0.3827, 1.0), (0.9808, 0.1951, -1.0), (0.9808, 0.1951, 1.0), (1.0, 0.0, -1.0), (1.0, 0.0, 1.0), (0.9808, -0.1951, -1.0), (0.9808, -0.1951, 1.0), (0.9239, -0.3827, -1.0), (0.9239, -0.3827, 1.0), (0.8315, -0.5556, -1.0), (0.8315, -0.5556, 1.0), (0.7071, -0.7071, -1.0), (0.7071, -0.7071, 1.0), (0.5556, -0.8315, -1.0), (0.5556, -0.8315, 1.0), (0.3827, -0.9239, -1.0), (0.3827, -0.9239, 1.0), (0.1951, -0.9808, -1.0), (0.1951, -0.9808, 1.0), (0.0, -1.0, -1.0), (0.0, -1.0, 1.0), (-0.1951, -0.9808, -1.0), (-0.1951, -0.9808, 1.0), (-0.3827, -0.9239, -1.0), (-0.3827, -0.9239, 1.0), (-0.5556, -0.8315, -1.0), (-0.5556, -0.8315, 1.0), (-0.7071, -0.7071, -1.0), (-0.7071, -0.7071, 1.0), (-0.8315, -0.5556, -1.0), (-0.8315, -0.5556, 1.0), (-0.9239, -0.3827, -1.0), (-0.9239, -0.3827, 1.0), (-0.9808, -0.1951, -1.0), (-0.9808, -0.1951, 1.0), (-1.0, 0.0, -1.0), (-1.0, 0.0, 1.0), (-0.9808, 0.1951, -1.0), (-0.9808, 0.1951, 1.0), (-0.9239, 0.3827, -1.0), (-0.9239, 0.3827, 1.0), (-0.8315, 0.5556, -1.0), (-0.8315, 0.5556, 1.0), (-0.7071, 0.7071, -1.0), (-0.7071, 0.7071, 1.0), (-0.5556, 0.8315, -1.0), (-0.5556, 0.8315, 1.0), (-0.3827, 0.9239, -1.0), (-0.3827, 0.9239, 1.0), (-0.1951, 0.9808, -1.0), (-0.1951, 0.9808, 1.0)], [], [(0, 1, 3, 2), (2, 3, 5, 4), (4, 5, 7, 6), (6, 7, 9, 8), (8, 9, 11, 10), (10, 11, 13, 12), (12, 13, 15, 14), (14, 15, 17, 16), (16, 17, 19, 18), (18, 19, 21, 20), (20, 21, 23, 22), (22, 23, 25, 24), (24, 25, 27, 26), (26, 27, 29, 28), (28, 29, 31, 30), (30, 31, 33, 32), (32, 33, 35, 34), (34, 35, 37, 36), (36, 37, 39, 38), (38, 39, 41, 40), (40, 41, 43, 42), (42, 43, 45, 44), (44, 45, 47, 46), (46, 47, 49, 48), (48, 49, 51, 50), (50, 51, 53, 52), (52, 53, 55, 54), (54, 55, 57, 56), (56, 57, 59, 58), (58, 59, 61, 60), (3, 1, 63, 61, 59, 57, 55, 53, 51, 49, 47, 45, 43, 41, 39, 37, 35, 33, 31, 29, 27, 25, 23, 21, 19, 17, 15, 13, 11, 9, 7, 5), (60, 61, 63, 62), (62, 63, 1, 0), (0, 2, 4, 6, 8, 10, 12, 14, 16, 18, 20, 22, 24, 26, 28, 30, 32, 34, 36, 38, 40, 42, 44, 46, 48, 50, 52, 54, 56, 58, 60, 62)])
_uv = me_cylinder_002.uv_layers.new(name='UVMap')
_uv.uv.foreach_set('vector', [1.0, 0.5, 1.0, 1.0, 0.9688, 1.0, 0.9688, 0.5, 0.9688, 0.5, 0.9688, 1.0, 0.9375, 1.0, 0.9375, 0.5, 0.9375, 0.5, 0.9375, 1.0, 0.9062, 1.0, 0.9062, 0.5, 0.9062, 0.5, 0.9062, 1.0, 0.875, 1.0, 0.875, 0.5, 0.875, 0.5, 0.875, 1.0, 0.8438, 1.0, 0.8438, 0.5, 0.8438, 0.5, 0.8438, 1.0, 0.8125, 1.0, 0.8125, 0.5, 0.8125, 0.5, 0.8125, 1.0, 0.7812, 1.0, 0.7812, 0.5, 0.7812, 0.5, 0.7812, 1.0, 0.75, 1.0, 0.75, 0.5, 0.75, 0.5, 0.75, 1.0, 0.7188, 1.0, 0.7188, 0.5, 0.7188, 0.5, 0.7188, 1.0, 0.6875, 1.0, 0.6875, 0.5, 0.6875, 0.5, 0.6875, 1.0, 0.6562, 1.0, 0.6562, 0.5, 0.6562, 0.5, 0.6562, 1.0, 0.625, 1.0, 0.625, 0.5, 0.625, 0.5, 0.625, 1.0, 0.5938, 1.0, 0.5938, 0.5, 0.5938, 0.5, 0.5938, 1.0, 0.5625, 1.0, 0.5625, 0.5, 0.5625, 0.5, 0.5625, 1.0, 0.5312, 1.0, 0.5312, 0.5, 0.5312, 0.5, 0.5312, 1.0, 0.5, 1.0, 0.5, 0.5, 0.5, 0.5, 0.5, 1.0, 0.4688, 1.0, 0.4688, 0.5, 0.4688, 0.5, 0.4688, 1.0, 0.4375, 1.0, 0.4375, 0.5, 0.4375, 0.5, 0.4375, 1.0, 0.4062, 1.0, 0.4062, 0.5, 0.4062, 0.5, 0.4062, 1.0, 0.375, 1.0, 0.375, 0.5, 0.375, 0.5, 0.375, 1.0, 0.3438, 1.0, 0.3438, 0.5, 0.3438, 0.5, 0.3438, 1.0, 0.3125, 1.0, 0.3125, 0.5, 0.3125, 0.5, 0.3125, 1.0, 0.2812, 1.0, 0.2812, 0.5, 0.2812, 0.5, 0.2812, 1.0, 0.25, 1.0, 0.25, 0.5, 0.25, 0.5, 0.25, 1.0, 0.2188, 1.0, 0.2188, 0.5, 0.2188, 0.5, 0.2188, 1.0, 0.1875, 1.0, 0.1875, 0.5, 0.1875, 0.5, 0.1875, 1.0, 0.1562, 1.0, 0.1562, 0.5, 0.1562, 0.5, 0.1562, 1.0, 0.125, 1.0, 0.125, 0.5, 0.125, 0.5, 0.125, 1.0, 0.09375, 1.0, 0.09375, 0.5, 0.09375, 0.5, 0.09375, 1.0, 0.0625, 1.0, 0.0625, 0.5, 0.2968, 0.4854, 0.25, 0.49, 0.2032, 0.4854, 0.1582, 0.4717, 0.1167, 0.4496, 0.08029, 0.4197, 0.05045, 0.3833, 0.02827, 0.3418, 0.01461, 0.2968, 0.01, 0.25, 0.01461, 0.2032, 0.02827, 0.1582, 0.05045, 0.1167, 0.08029, 0.08029, 0.1167, 0.05045, 0.1582, 0.02827, 0.2032, 0.01461, 0.25, 0.01, 0.2968, 0.01461, 0.3418, 0.02827, 0.3833, 0.05045, 0.4197, 0.08029, 0.4496, 0.1167, 0.4717, 0.1582, 0.4854, 0.2032, 0.49, 0.25, 0.4854, 0.2968, 0.4717, 0.3418, 0.4496, 0.3833, 0.4197, 0.4197, 0.3833, 0.4496, 0.3418, 0.4717, 0.0625, 0.5, 0.0625, 1.0, 0.03125, 1.0, 0.03125, 0.5, 0.03125, 0.5, 0.03125, 1.0, 0.0, 1.0, 0.0, 0.5, 0.75, 0.49, 0.7968, 0.4854, 0.8418, 0.4717, 0.8833, 0.4496, 0.9197, 0.4197, 0.9496, 0.3833, 0.9717, 0.3418, 0.9854, 0.2968, 0.99, 0.25, 0.9854, 0.2032, 0.9717, 0.1582, 0.9496, 0.1167, 0.9197, 0.08029, 0.8833, 0.05045, 0.8418, 0.02827, 0.7968, 0.01461, 0.75, 0.01, 0.7032, 0.01461, 0.6582, 0.02827, 0.6167, 0.05045, 0.5803, 0.08029, 0.5504, 0.1167, 0.5283, 0.1582, 0.5146, 0.2032, 0.51, 0.25, 0.5146, 0.2968, 0.5283, 0.3418, 0.5504, 0.3833, 0.5803, 0.4197, 0.6167, 0.4496, 0.6582, 0.4717, 0.7032, 0.4854])
me_cylinder_002.materials.append(None)
me_cylinder_002.update()
me_cylinder_003 = bpy.data.meshes.new('Cylinder.003')
me_cylinder_003.from_pydata([(0.0, 1.0, -1.0), (0.0, 1.0, 1.0), (0.1951, 0.9808, -1.0), (0.1951, 0.9808, 1.0), (0.3827, 0.9239, -1.0), (0.3827, 0.9239, 1.0), (0.5556, 0.8315, -1.0), (0.5556, 0.8315, 1.0), (0.7071, 0.7071, -1.0), (0.7071, 0.7071, 1.0), (0.8315, 0.5556, -1.0), (0.8315, 0.5556, 1.0), (0.9239, 0.3827, -1.0), (0.9239, 0.3827, 1.0), (0.9808, 0.1951, -1.0), (0.9808, 0.1951, 1.0), (1.0, 0.0, -1.0), (1.0, 0.0, 1.0), (0.9808, -0.1951, -1.0), (0.9808, -0.1951, 1.0), (0.9239, -0.3827, -1.0), (0.9239, -0.3827, 1.0), (0.8315, -0.5556, -1.0), (0.8315, -0.5556, 1.0), (0.7071, -0.7071, -1.0), (0.7071, -0.7071, 1.0), (0.5556, -0.8315, -1.0), (0.5556, -0.8315, 1.0), (0.3827, -0.9239, -1.0), (0.3827, -0.9239, 1.0), (0.1951, -0.9808, -1.0), (0.1951, -0.9808, 1.0), (0.0, -1.0, -1.0), (0.0, -1.0, 1.0), (-0.1951, -0.9808, -1.0), (-0.1951, -0.9808, 1.0), (-0.3827, -0.9239, -1.0), (-0.3827, -0.9239, 1.0), (-0.5556, -0.8315, -1.0), (-0.5556, -0.8315, 1.0), (-0.7071, -0.7071, -1.0), (-0.7071, -0.7071, 1.0), (-0.8315, -0.5556, -1.0), (-0.8315, -0.5556, 1.0), (-0.9239, -0.3827, -1.0), (-0.9239, -0.3827, 1.0), (-0.9808, -0.1951, -1.0), (-0.9808, -0.1951, 1.0), (-1.0, 0.0, -1.0), (-1.0, 0.0, 1.0), (-0.9808, 0.1951, -1.0), (-0.9808, 0.1951, 1.0), (-0.9239, 0.3827, -1.0), (-0.9239, 0.3827, 1.0), (-0.8315, 0.5556, -1.0), (-0.8315, 0.5556, 1.0), (-0.7071, 0.7071, -1.0), (-0.7071, 0.7071, 1.0), (-0.5556, 0.8315, -1.0), (-0.5556, 0.8315, 1.0), (-0.3827, 0.9239, -1.0), (-0.3827, 0.9239, 1.0), (-0.1951, 0.9808, -1.0), (-0.1951, 0.9808, 1.0)], [], [(0, 1, 3, 2), (2, 3, 5, 4), (4, 5, 7, 6), (6, 7, 9, 8), (8, 9, 11, 10), (10, 11, 13, 12), (12, 13, 15, 14), (14, 15, 17, 16), (16, 17, 19, 18), (18, 19, 21, 20), (20, 21, 23, 22), (22, 23, 25, 24), (24, 25, 27, 26), (26, 27, 29, 28), (28, 29, 31, 30), (30, 31, 33, 32), (32, 33, 35, 34), (34, 35, 37, 36), (36, 37, 39, 38), (38, 39, 41, 40), (40, 41, 43, 42), (42, 43, 45, 44), (44, 45, 47, 46), (46, 47, 49, 48), (48, 49, 51, 50), (50, 51, 53, 52), (52, 53, 55, 54), (54, 55, 57, 56), (56, 57, 59, 58), (58, 59, 61, 60), (3, 1, 63, 61, 59, 57, 55, 53, 51, 49, 47, 45, 43, 41, 39, 37, 35, 33, 31, 29, 27, 25, 23, 21, 19, 17, 15, 13, 11, 9, 7, 5), (60, 61, 63, 62), (62, 63, 1, 0), (0, 2, 4, 6, 8, 10, 12, 14, 16, 18, 20, 22, 24, 26, 28, 30, 32, 34, 36, 38, 40, 42, 44, 46, 48, 50, 52, 54, 56, 58, 60, 62)])
_uv = me_cylinder_003.uv_layers.new(name='UVMap')
_uv.uv.foreach_set('vector', [1.0, 0.5, 1.0, 1.0, 0.9688, 1.0, 0.9688, 0.5, 0.9688, 0.5, 0.9688, 1.0, 0.9375, 1.0, 0.9375, 0.5, 0.9375, 0.5, 0.9375, 1.0, 0.9062, 1.0, 0.9062, 0.5, 0.9062, 0.5, 0.9062, 1.0, 0.875, 1.0, 0.875, 0.5, 0.875, 0.5, 0.875, 1.0, 0.8438, 1.0, 0.8438, 0.5, 0.8438, 0.5, 0.8438, 1.0, 0.8125, 1.0, 0.8125, 0.5, 0.8125, 0.5, 0.8125, 1.0, 0.7812, 1.0, 0.7812, 0.5, 0.7812, 0.5, 0.7812, 1.0, 0.75, 1.0, 0.75, 0.5, 0.75, 0.5, 0.75, 1.0, 0.7188, 1.0, 0.7188, 0.5, 0.7188, 0.5, 0.7188, 1.0, 0.6875, 1.0, 0.6875, 0.5, 0.6875, 0.5, 0.6875, 1.0, 0.6562, 1.0, 0.6562, 0.5, 0.6562, 0.5, 0.6562, 1.0, 0.625, 1.0, 0.625, 0.5, 0.625, 0.5, 0.625, 1.0, 0.5938, 1.0, 0.5938, 0.5, 0.5938, 0.5, 0.5938, 1.0, 0.5625, 1.0, 0.5625, 0.5, 0.5625, 0.5, 0.5625, 1.0, 0.5312, 1.0, 0.5312, 0.5, 0.5312, 0.5, 0.5312, 1.0, 0.5, 1.0, 0.5, 0.5, 0.5, 0.5, 0.5, 1.0, 0.4688, 1.0, 0.4688, 0.5, 0.4688, 0.5, 0.4688, 1.0, 0.4375, 1.0, 0.4375, 0.5, 0.4375, 0.5, 0.4375, 1.0, 0.4062, 1.0, 0.4062, 0.5, 0.4062, 0.5, 0.4062, 1.0, 0.375, 1.0, 0.375, 0.5, 0.375, 0.5, 0.375, 1.0, 0.3438, 1.0, 0.3438, 0.5, 0.3438, 0.5, 0.3438, 1.0, 0.3125, 1.0, 0.3125, 0.5, 0.3125, 0.5, 0.3125, 1.0, 0.2812, 1.0, 0.2812, 0.5, 0.2812, 0.5, 0.2812, 1.0, 0.25, 1.0, 0.25, 0.5, 0.25, 0.5, 0.25, 1.0, 0.2188, 1.0, 0.2188, 0.5, 0.2188, 0.5, 0.2188, 1.0, 0.1875, 1.0, 0.1875, 0.5, 0.1875, 0.5, 0.1875, 1.0, 0.1562, 1.0, 0.1562, 0.5, 0.1562, 0.5, 0.1562, 1.0, 0.125, 1.0, 0.125, 0.5, 0.125, 0.5, 0.125, 1.0, 0.09375, 1.0, 0.09375, 0.5, 0.09375, 0.5, 0.09375, 1.0, 0.0625, 1.0, 0.0625, 0.5, 0.2968, 0.4854, 0.25, 0.49, 0.2032, 0.4854, 0.1582, 0.4717, 0.1167, 0.4496, 0.08029, 0.4197, 0.05045, 0.3833, 0.02827, 0.3418, 0.01461, 0.2968, 0.01, 0.25, 0.01461, 0.2032, 0.02827, 0.1582, 0.05045, 0.1167, 0.08029, 0.08029, 0.1167, 0.05045, 0.1582, 0.02827, 0.2032, 0.01461, 0.25, 0.01, 0.2968, 0.01461, 0.3418, 0.02827, 0.3833, 0.05045, 0.4197, 0.08029, 0.4496, 0.1167, 0.4717, 0.1582, 0.4854, 0.2032, 0.49, 0.25, 0.4854, 0.2968, 0.4717, 0.3418, 0.4496, 0.3833, 0.4197, 0.4197, 0.3833, 0.4496, 0.3418, 0.4717, 0.0625, 0.5, 0.0625, 1.0, 0.03125, 1.0, 0.03125, 0.5, 0.03125, 0.5, 0.03125, 1.0, 0.0, 1.0, 0.0, 0.5, 0.75, 0.49, 0.7968, 0.4854, 0.8418, 0.4717, 0.8833, 0.4496, 0.9197, 0.4197, 0.9496, 0.3833, 0.9717, 0.3418, 0.9854, 0.2968, 0.99, 0.25, 0.9854, 0.2032, 0.9717, 0.1582, 0.9496, 0.1167, 0.9197, 0.08029, 0.8833, 0.05045, 0.8418, 0.02827, 0.7968, 0.01461, 0.75, 0.01, 0.7032, 0.01461, 0.6582, 0.02827, 0.6167, 0.05045, 0.5803, 0.08029, 0.5504, 0.1167, 0.5283, 0.1582, 0.5146, 0.2032, 0.51, 0.25, 0.5146, 0.2968, 0.5283, 0.3418, 0.5504, 0.3833, 0.5803, 0.4197, 0.6167, 0.4496, 0.6582, 0.4717, 0.7032, 0.4854])
me_cylinder_003.materials.append(None)
me_cylinder_003.update()
me_cube_001 = bpy.data.meshes.new('Cube.001')
me_cube_001.from_pydata([(-1.0, -1.0, -1.0), (-1.0, -1.0, 1.0), (-1.0, 1.0, -1.0), (-1.0, 1.0, 1.0), (1.0, -1.0, -1.0), (1.0, -1.0, 1.0), (1.0, 1.0, -1.0), (1.0, 1.0, 1.0)], [], [(0, 1, 3, 2), (2, 3, 7, 6), (6, 7, 5, 4), (4, 5, 1, 0), (2, 6, 4, 0), (7, 3, 1, 5)])
_uv = me_cube_001.uv_layers.new(name='UVMap')
_uv.uv.foreach_set('vector', [0.375, 0.0, 0.625, 0.0, 0.625, 0.25, 0.375, 0.25, 0.375, 0.25, 0.625, 0.25, 0.625, 0.5, 0.375, 0.5, 0.375, 0.5, 0.625, 0.5, 0.625, 0.75, 0.375, 0.75, 0.375, 0.75, 0.625, 0.75, 0.625, 1.0, 0.375, 1.0, 0.125, 0.5, 0.375, 0.5, 0.375, 0.75, 0.125, 0.75, 0.625, 0.5, 0.875, 0.5, 0.875, 0.75, 0.625, 0.75])
me_cube_001.update()

# ---- objects
ob_treadmill = bpy.data.objects.new('Treadmill', me_cube)
ob_wheel1 = bpy.data.objects.new('Wheel1', me_cylinder)
ob_wheel4 = bpy.data.objects.new('Wheel4', me_cylinder_001)
ob_wheel2 = bpy.data.objects.new('Wheel2', me_cylinder_002)
ob_wheel3 = bpy.data.objects.new('Wheel3', me_cylinder_003)
ob_cube_001 = bpy.data.objects.new('Cube.001', me_cube_001)

# ---- transforms, parenting, visibility, modifiers, constraints
ob_treadmill.location = (0.0, 0.0, 0.0)
ob_treadmill.lock_rotations_4d = False
ob_treadmill.empty_display_type = 'ARROWS'
ob_treadmill.lineart.crease_threshold = 0.0
ob_wheel1.location = (2.785, 0.0, 0.0)
ob_wheel1.rotation_euler = (1.571, 41.17, 0.0)
ob_wheel1.scale = (0.8418, 0.8418, 0.8418)
ob_wheel4.location = (-2.459, 0.0, 0.0)
ob_wheel4.rotation_euler = (1.571, 41.17, 0.0)
ob_wheel4.scale = (0.8418, 0.8418, 0.8418)
ob_wheel2.location = (1.066, 0.0, 0.0)
ob_wheel2.rotation_euler = (1.571, 41.17, 0.0)
ob_wheel2.scale = (0.8418, 0.8418, 0.8418)
ob_wheel3.location = (-0.6946, 0.0, 0.0)
ob_wheel3.rotation_euler = (1.571, 41.17, 0.0)
ob_wheel3.scale = (0.8418, 0.8418, 0.8418)
ob_cube_001.location = (0.0, 0.0, 0.0)
ob_cube_001.scale = (2.735, 0.5591, 0.7675)

# ---- collection membership
col_collection.objects.link(ob_treadmill)
col_collection.objects.link(ob_wheel1)
col_collection.objects.link(ob_wheel4)
col_collection.objects.link(ob_wheel2)
col_collection.objects.link(ob_wheel3)
col_collection.objects.link(ob_cube_001)

# ---- scene / render settings (as saved in the file)
scene.frame_start = 1; scene.frame_end = 120; scene.frame_set(9)
scene.render.engine = 'BLENDER_EEVEE_NEXT'
scene.cycles.sampling_pattern = 'TABULATED_SOBOL'
scene.cycles.use_light_tree = False
scene.view_settings.view_transform = 'Filmic'
bpy.context.view_layer.update()

# ---- added for rendering (the .blend has no active camera and no usable light): camera, sun
cam_auto = bpy.data.cameras.new('AutoCamera')
cam_auto.lens = 50.0
cam_auto.sensor_width = 36.0
cam_auto.clip_end = 1000.0
ob_auto_camera = bpy.data.objects.new('AutoCamera', cam_auto)
scene.collection.objects.link(ob_auto_camera)
ob_auto_camera.location = (7.53753, -8.87209, 5.89149)
ob_auto_camera.rotation_euler = (1.09748, -7.21219e-08, 0.694738)
scene.camera = ob_auto_camera
light_auto_sun = bpy.data.lights.new('AutoSun', 'SUN')
light_auto_sun.energy = 3.0
light_auto_sun.angle = 0.0523599
ob_auto_sun = bpy.data.objects.new('AutoSun', light_auto_sun)
scene.collection.objects.link(ob_auto_sun)
ob_auto_sun.rotation_euler = (0.872665, 0.174533, 0.523599)
bpy.context.view_layer.update()
